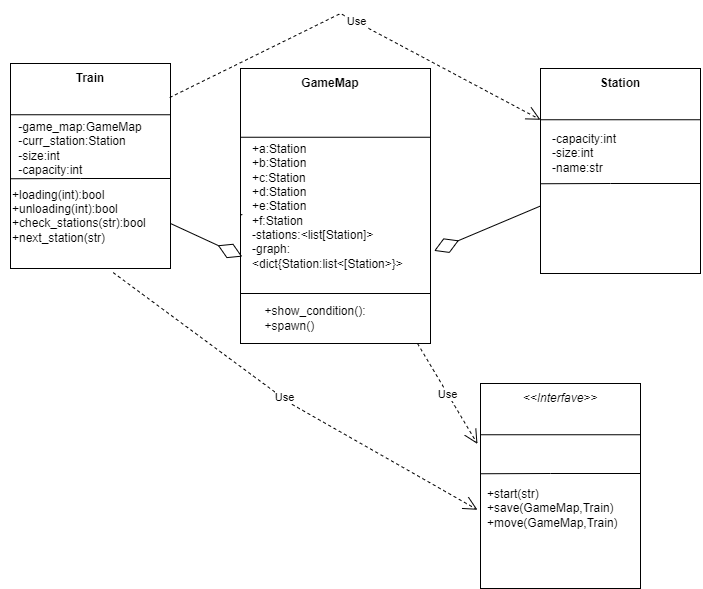

The diagram above was exported from draw.io. Its source (the exported page's mxGraphModel, read from the mxfile embedded in the PNG):
<mxGraphModel dx="1292" dy="1762" grid="1" gridSize="10" guides="1" tooltips="1" connect="1" arrows="1" fold="1" page="1" pageScale="1" pageWidth="827" pageHeight="1169" math="0" shadow="0">
  <root>
    <mxCell id="0" />
    <mxCell id="1" parent="0" />
    <mxCell id="pfRAixuIXMFv_G5jbg3K-59" value="Use" style="endArrow=open;endSize=12;dashed=1;html=1;rounded=0;entryX=-0.019;entryY=0.616;entryDx=0;entryDy=0;exitX=0.642;exitY=1.046;exitDx=0;exitDy=0;exitPerimeter=0;entryPerimeter=0;" edge="1" parent="1" source="pfRAixuIXMFv_G5jbg3K-17" target="pfRAixuIXMFv_G5jbg3K-36">
      <mxGeometry x="-0.0252" y="1" width="160" relative="1" as="geometry">
        <mxPoint x="400" y="270" as="sourcePoint" />
        <mxPoint x="560" y="270" as="targetPoint" />
        <Array as="points">
          <mxPoint x="330" y="370" />
        </Array>
        <mxPoint as="offset" />
      </mxGeometry>
    </mxCell>
    <mxCell id="pfRAixuIXMFv_G5jbg3K-1" value="" style="rounded=0;whiteSpace=wrap;html=1;" vertex="1" parent="1">
      <mxGeometry x="50" y="30" width="160" height="205" as="geometry" />
    </mxCell>
    <mxCell id="pfRAixuIXMFv_G5jbg3K-7" value="" style="endArrow=none;html=1;rounded=0;exitX=0;exitY=0.25;exitDx=0;exitDy=0;entryX=1;entryY=0.25;entryDx=0;entryDy=0;" edge="1" parent="1" source="pfRAixuIXMFv_G5jbg3K-1" target="pfRAixuIXMFv_G5jbg3K-1">
      <mxGeometry width="50" height="50" relative="1" as="geometry">
        <mxPoint x="230" y="75" as="sourcePoint" />
        <mxPoint x="180" y="71" as="targetPoint" />
      </mxGeometry>
    </mxCell>
    <mxCell id="pfRAixuIXMFv_G5jbg3K-10" value="" style="endArrow=none;html=1;rounded=0;exitX=0;exitY=0.25;exitDx=0;exitDy=0;" edge="1" parent="1">
      <mxGeometry width="50" height="50" relative="1" as="geometry">
        <mxPoint x="50" y="145.25" as="sourcePoint" />
        <mxPoint x="210" y="145" as="targetPoint" />
        <Array as="points">
          <mxPoint x="120" y="145" />
        </Array>
      </mxGeometry>
    </mxCell>
    <mxCell id="pfRAixuIXMFv_G5jbg3K-11" value="&lt;b&gt;Train&lt;/b&gt;" style="text;html=1;strokeColor=none;fillColor=none;align=center;verticalAlign=middle;whiteSpace=wrap;rounded=0;" vertex="1" parent="1">
      <mxGeometry x="100" y="30" width="60" height="30" as="geometry" />
    </mxCell>
    <mxCell id="pfRAixuIXMFv_G5jbg3K-16" value="&lt;div style=&quot;text-align: left&quot;&gt;&lt;span&gt;-game_map:GameMap&lt;/span&gt;&lt;/div&gt;&lt;div style=&quot;text-align: left&quot;&gt;&lt;span&gt;-curr_station:Station&lt;br&gt;-size:int&lt;/span&gt;&lt;/div&gt;&lt;div style=&quot;text-align: left&quot;&gt;&lt;span&gt;-capacity:int&lt;/span&gt;&lt;/div&gt;" style="text;html=1;strokeColor=none;fillColor=none;align=center;verticalAlign=middle;whiteSpace=wrap;rounded=0;" vertex="1" parent="1">
      <mxGeometry x="40" y="85" width="160" height="60" as="geometry" />
    </mxCell>
    <mxCell id="pfRAixuIXMFv_G5jbg3K-17" value="&lt;div&gt;&lt;span&gt;+loading(int):bool&lt;/span&gt;&lt;/div&gt;&lt;div&gt;&lt;span&gt;+unloading(int):bool&lt;/span&gt;&lt;/div&gt;&lt;div&gt;+check_stations(str):bool&lt;/div&gt;&lt;div&gt;+next_station(str)&lt;/div&gt;&lt;div&gt;&lt;br&gt;&lt;/div&gt;" style="text;html=1;strokeColor=none;fillColor=none;align=left;verticalAlign=middle;whiteSpace=wrap;rounded=0;" vertex="1" parent="1">
      <mxGeometry x="50" y="145" width="160" height="90" as="geometry" />
    </mxCell>
    <mxCell id="pfRAixuIXMFv_G5jbg3K-19" value="" style="rounded=0;whiteSpace=wrap;html=1;" vertex="1" parent="1">
      <mxGeometry x="580" y="35" width="160" height="205" as="geometry" />
    </mxCell>
    <mxCell id="pfRAixuIXMFv_G5jbg3K-20" value="" style="endArrow=none;html=1;rounded=0;exitX=0;exitY=0.25;exitDx=0;exitDy=0;entryX=1;entryY=0.25;entryDx=0;entryDy=0;" edge="1" parent="1" source="pfRAixuIXMFv_G5jbg3K-19" target="pfRAixuIXMFv_G5jbg3K-19">
      <mxGeometry width="50" height="50" relative="1" as="geometry">
        <mxPoint x="760" y="80" as="sourcePoint" />
        <mxPoint x="710" y="76" as="targetPoint" />
      </mxGeometry>
    </mxCell>
    <mxCell id="pfRAixuIXMFv_G5jbg3K-21" value="" style="endArrow=none;html=1;rounded=0;exitX=0;exitY=0.25;exitDx=0;exitDy=0;" edge="1" parent="1">
      <mxGeometry width="50" height="50" relative="1" as="geometry">
        <mxPoint x="580" y="150.2500000000001" as="sourcePoint" />
        <mxPoint x="740" y="150" as="targetPoint" />
        <Array as="points">
          <mxPoint x="650" y="150" />
        </Array>
      </mxGeometry>
    </mxCell>
    <mxCell id="pfRAixuIXMFv_G5jbg3K-22" value="&lt;b&gt;Station&lt;/b&gt;" style="text;html=1;strokeColor=none;fillColor=none;align=center;verticalAlign=middle;whiteSpace=wrap;rounded=0;" vertex="1" parent="1">
      <mxGeometry x="630" y="35" width="60" height="30" as="geometry" />
    </mxCell>
    <mxCell id="pfRAixuIXMFv_G5jbg3K-23" value="&lt;div&gt;&lt;br&gt;&lt;/div&gt;" style="text;html=1;strokeColor=none;fillColor=none;align=left;verticalAlign=middle;whiteSpace=wrap;rounded=0;" vertex="1" parent="1">
      <mxGeometry x="580" y="150" width="160" height="90" as="geometry" />
    </mxCell>
    <mxCell id="pfRAixuIXMFv_G5jbg3K-25" value="-capacity:int&lt;br&gt;-size:int&lt;br&gt;-name:str" style="text;html=1;strokeColor=none;fillColor=none;align=left;verticalAlign=middle;whiteSpace=wrap;rounded=0;" vertex="1" parent="1">
      <mxGeometry x="590" y="105" width="120" height="30" as="geometry" />
    </mxCell>
    <mxCell id="pfRAixuIXMFv_G5jbg3K-26" value="" style="rounded=0;whiteSpace=wrap;html=1;" vertex="1" parent="1">
      <mxGeometry x="280" y="35" width="190" height="275" as="geometry" />
    </mxCell>
    <mxCell id="pfRAixuIXMFv_G5jbg3K-27" value="" style="endArrow=none;html=1;rounded=0;exitX=0;exitY=0.25;exitDx=0;exitDy=0;entryX=1;entryY=0.25;entryDx=0;entryDy=0;" edge="1" parent="1" source="pfRAixuIXMFv_G5jbg3K-26" target="pfRAixuIXMFv_G5jbg3K-26">
      <mxGeometry width="50" height="50" relative="1" as="geometry">
        <mxPoint x="470" y="80" as="sourcePoint" />
        <mxPoint x="420" y="76" as="targetPoint" />
      </mxGeometry>
    </mxCell>
    <mxCell id="pfRAixuIXMFv_G5jbg3K-29" value="&lt;b&gt;GameMap&lt;/b&gt;" style="text;html=1;strokeColor=none;fillColor=none;align=center;verticalAlign=middle;whiteSpace=wrap;rounded=0;" vertex="1" parent="1">
      <mxGeometry x="340" y="35" width="60" height="30" as="geometry" />
    </mxCell>
    <mxCell id="pfRAixuIXMFv_G5jbg3K-30" value="&lt;div&gt;+a:Station&lt;/div&gt;&lt;div&gt;+b:Station&lt;/div&gt;&lt;div&gt;+c:Station&lt;/div&gt;&lt;div&gt;+d:Station&lt;/div&gt;&lt;div&gt;+e:Station&lt;/div&gt;&lt;div&gt;+f:Station&lt;/div&gt;&lt;div&gt;-stations:&amp;lt;list[Station]&amp;gt;&lt;/div&gt;&lt;div&gt;-graph:&amp;lt;dict{Station:list&amp;lt;[Station&amp;gt;}&amp;gt;&lt;/div&gt;" style="text;html=1;strokeColor=none;fillColor=none;align=left;verticalAlign=middle;whiteSpace=wrap;rounded=0;" vertex="1" parent="1">
      <mxGeometry x="290" y="112.5" width="180" height="120" as="geometry" />
    </mxCell>
    <mxCell id="pfRAixuIXMFv_G5jbg3K-34" value="&lt;div style=&quot;text-align: left&quot;&gt;&lt;span&gt;+show_condition():&lt;/span&gt;&lt;/div&gt;&lt;div style=&quot;text-align: left&quot;&gt;&lt;span&gt;+spawn()&lt;/span&gt;&lt;/div&gt;" style="text;html=1;strokeColor=none;fillColor=none;align=center;verticalAlign=middle;whiteSpace=wrap;rounded=0;" vertex="1" parent="1">
      <mxGeometry x="280" y="260" width="150" height="50" as="geometry" />
    </mxCell>
    <mxCell id="pfRAixuIXMFv_G5jbg3K-35" value="" style="endArrow=none;html=1;rounded=0;exitX=0;exitY=0.25;exitDx=0;exitDy=0;entryX=1;entryY=0.25;entryDx=0;entryDy=0;" edge="1" parent="1">
      <mxGeometry width="50" height="50" relative="1" as="geometry">
        <mxPoint x="280" y="260" as="sourcePoint" />
        <mxPoint x="470" y="260" as="targetPoint" />
      </mxGeometry>
    </mxCell>
    <mxCell id="pfRAixuIXMFv_G5jbg3K-36" value="" style="rounded=0;whiteSpace=wrap;html=1;" vertex="1" parent="1">
      <mxGeometry x="520" y="350" width="160" height="205" as="geometry" />
    </mxCell>
    <mxCell id="pfRAixuIXMFv_G5jbg3K-37" value="" style="endArrow=none;html=1;rounded=0;exitX=0;exitY=0.25;exitDx=0;exitDy=0;entryX=1;entryY=0.25;entryDx=0;entryDy=0;" edge="1" parent="1" source="pfRAixuIXMFv_G5jbg3K-36" target="pfRAixuIXMFv_G5jbg3K-36">
      <mxGeometry width="50" height="50" relative="1" as="geometry">
        <mxPoint x="700" y="395" as="sourcePoint" />
        <mxPoint x="650" y="391" as="targetPoint" />
      </mxGeometry>
    </mxCell>
    <mxCell id="pfRAixuIXMFv_G5jbg3K-38" value="" style="endArrow=none;html=1;rounded=0;exitX=0;exitY=0.25;exitDx=0;exitDy=0;" edge="1" parent="1">
      <mxGeometry width="50" height="50" relative="1" as="geometry">
        <mxPoint x="520" y="440.2500000000001" as="sourcePoint" />
        <mxPoint x="680" y="440" as="targetPoint" />
        <Array as="points">
          <mxPoint x="590" y="440" />
        </Array>
      </mxGeometry>
    </mxCell>
    <mxCell id="pfRAixuIXMFv_G5jbg3K-39" value="&lt;i&gt;&amp;lt;&amp;lt;Interfave&amp;gt;&amp;gt;&lt;/i&gt;" style="text;html=1;strokeColor=none;fillColor=none;align=center;verticalAlign=middle;whiteSpace=wrap;rounded=0;" vertex="1" parent="1">
      <mxGeometry x="570" y="350" width="60" height="30" as="geometry" />
    </mxCell>
    <mxCell id="pfRAixuIXMFv_G5jbg3K-43" value="+start(str)&lt;br&gt;&lt;div&gt;&lt;span&gt;+save(GameMap,Train)&lt;/span&gt;&lt;/div&gt;&lt;div&gt;&lt;span&gt;+move(GameMap,Train)&lt;/span&gt;&lt;/div&gt;" style="text;html=1;strokeColor=none;fillColor=none;align=left;verticalAlign=middle;whiteSpace=wrap;rounded=0;" vertex="1" parent="1">
      <mxGeometry x="525" y="460" width="150" height="30" as="geometry" />
    </mxCell>
    <mxCell id="pfRAixuIXMFv_G5jbg3K-56" value="" style="endArrow=none;html=1;rounded=0;entryX=0.009;entryY=0.533;entryDx=0;entryDy=0;exitX=0.995;exitY=0.397;exitDx=0;exitDy=0;startArrow=none;exitPerimeter=0;entryPerimeter=0;" edge="1" parent="1" target="pfRAixuIXMFv_G5jbg3K-26">
      <mxGeometry width="50" height="50" relative="1" as="geometry">
        <mxPoint x="279.79999999999995" y="180.44000000000005" as="sourcePoint" />
        <mxPoint x="590" y="182.5" as="targetPoint" />
      </mxGeometry>
    </mxCell>
    <mxCell id="pfRAixuIXMFv_G5jbg3K-60" value="Use" style="endArrow=open;endSize=12;dashed=1;html=1;rounded=0;entryX=-0.019;entryY=0.295;entryDx=0;entryDy=0;entryPerimeter=0;" edge="1" parent="1" source="pfRAixuIXMFv_G5jbg3K-26" target="pfRAixuIXMFv_G5jbg3K-36">
      <mxGeometry width="160" relative="1" as="geometry">
        <mxPoint x="400" y="270" as="sourcePoint" />
        <mxPoint x="560" y="270" as="targetPoint" />
      </mxGeometry>
    </mxCell>
    <mxCell id="pfRAixuIXMFv_G5jbg3K-61" value="" style="endArrow=diamondThin;endFill=0;endSize=24;html=1;rounded=0;exitX=1;exitY=0.5;exitDx=0;exitDy=0;entryX=0.009;entryY=0.684;entryDx=0;entryDy=0;entryPerimeter=0;" edge="1" parent="1" source="pfRAixuIXMFv_G5jbg3K-17" target="pfRAixuIXMFv_G5jbg3K-26">
      <mxGeometry width="160" relative="1" as="geometry">
        <mxPoint x="400" y="270" as="sourcePoint" />
        <mxPoint x="560" y="270" as="targetPoint" />
      </mxGeometry>
    </mxCell>
    <mxCell id="pfRAixuIXMFv_G5jbg3K-62" value="" style="endArrow=diamondThin;endFill=0;endSize=24;html=1;rounded=0;exitX=0;exitY=0.25;exitDx=0;exitDy=0;entryX=1.02;entryY=0.874;entryDx=0;entryDy=0;entryPerimeter=0;" edge="1" parent="1" source="pfRAixuIXMFv_G5jbg3K-23" target="pfRAixuIXMFv_G5jbg3K-30">
      <mxGeometry width="160" relative="1" as="geometry">
        <mxPoint x="400" y="270" as="sourcePoint" />
        <mxPoint x="560" y="270" as="targetPoint" />
      </mxGeometry>
    </mxCell>
    <mxCell id="pfRAixuIXMFv_G5jbg3K-63" value="Use" style="endArrow=open;endSize=12;dashed=1;html=1;rounded=0;exitX=0.995;exitY=0.166;exitDx=0;exitDy=0;exitPerimeter=0;entryX=0;entryY=0.25;entryDx=0;entryDy=0;" edge="1" parent="1" source="pfRAixuIXMFv_G5jbg3K-1" target="pfRAixuIXMFv_G5jbg3K-19">
      <mxGeometry width="160" relative="1" as="geometry">
        <mxPoint x="400" y="270" as="sourcePoint" />
        <mxPoint x="260" y="20" as="targetPoint" />
        <Array as="points">
          <mxPoint x="380" y="-20" />
        </Array>
      </mxGeometry>
    </mxCell>
  </root>
</mxGraphModel>